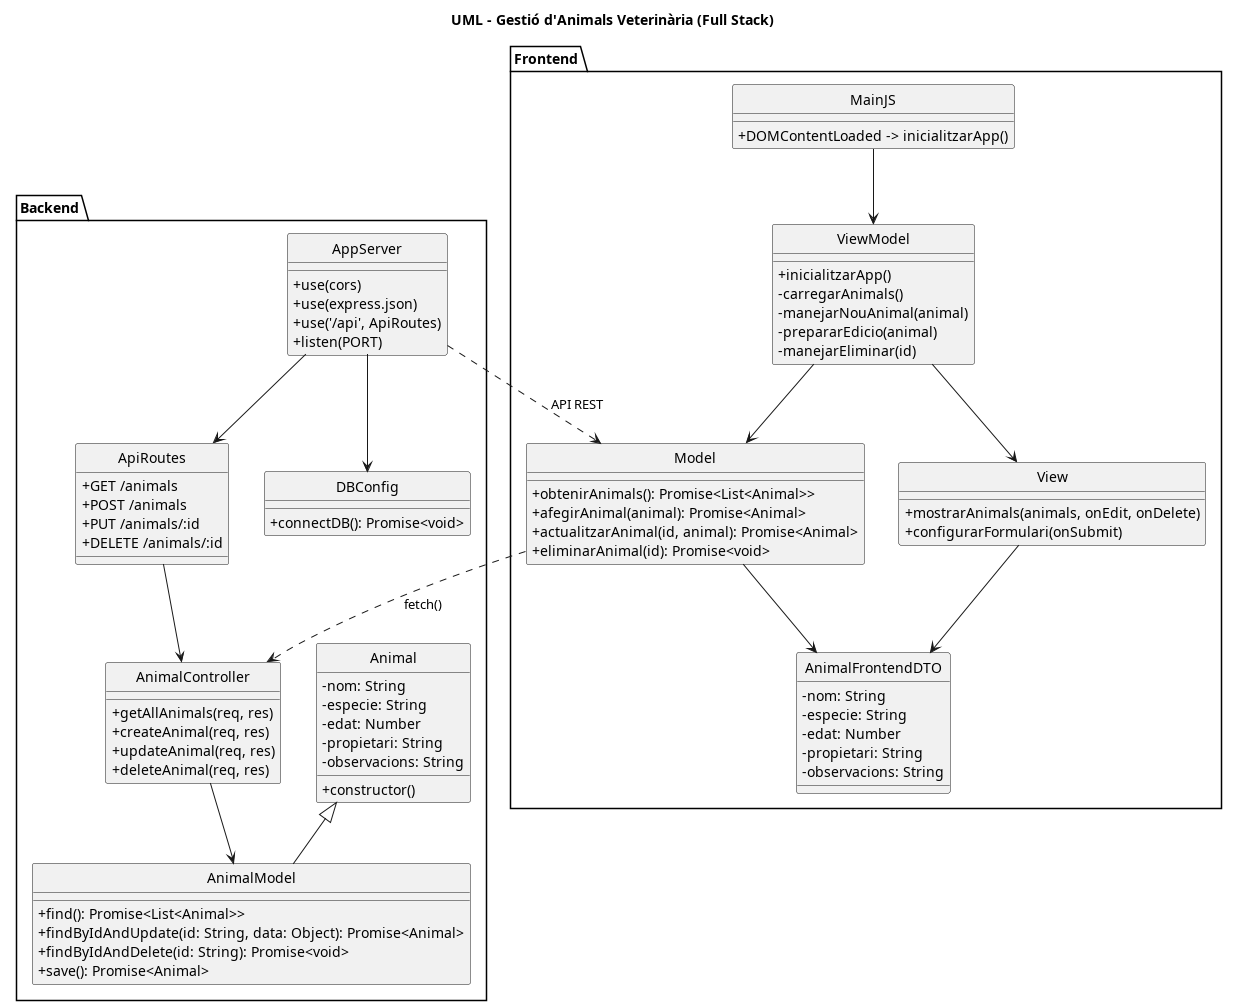

The diagram above was rendered by PlantUML. Its source (embedded in the PNG):
@startuml
skinparam style strictuml
skinparam classAttributeIconSize 0

title UML - Gestió d'Animals Veterinària (Full Stack)

package Backend {
    class Animal {
        - nom: String
        - especie: String
        - edat: Number
        - propietari: String
        - observacions: String
        + constructor()
    }

    class AnimalModel {
        + find(): Promise<List<Animal>>
        + findByIdAndUpdate(id: String, data: Object): Promise<Animal>
        + findByIdAndDelete(id: String): Promise<void>
        + save(): Promise<Animal>
    }

    class AnimalController {
        + getAllAnimals(req, res)
        + createAnimal(req, res)
        + updateAnimal(req, res)
        + deleteAnimal(req, res)
    }

    class ApiRoutes {
        + GET /animals
        + POST /animals
        + PUT /animals/:id
        + DELETE /animals/:id
    }

    class DBConfig {
        + connectDB(): Promise<void>
    }

    class AppServer {
        + use(cors)
        + use(express.json)
        + use('/api', ApiRoutes)
        + listen(PORT)
    }

    AnimalModel -up-|> Animal
    AnimalController --> AnimalModel
    ApiRoutes --> AnimalController
    AppServer --> ApiRoutes
    AppServer --> DBConfig
}

package Frontend {
    class Model {
        + obtenirAnimals(): Promise<List<Animal>>
        + afegirAnimal(animal): Promise<Animal>
        + actualitzarAnimal(id, animal): Promise<Animal>
        + eliminarAnimal(id): Promise<void>
    }

    class View {
        + mostrarAnimals(animals, onEdit, onDelete)
        + configurarFormulari(onSubmit)
    }

    class ViewModel {
        + inicialitzarApp()
        - carregarAnimals()
        - manejarNouAnimal(animal)
        - prepararEdicio(animal)
        - manejarEliminar(id)
    }

    class MainJS {
        + DOMContentLoaded -> inicialitzarApp()
    }

    class AnimalFrontendDTO {
        - nom: String
        - especie: String
        - edat: Number
        - propietari: String
        - observacions: String
    }

    ViewModel --> Model
    ViewModel --> View
    MainJS --> ViewModel
    Model --> AnimalFrontendDTO
    View --> AnimalFrontendDTO
}

Backend.AppServer ..> Frontend.Model : API REST
Frontend.Model ..> Backend.AnimalController : fetch()

@enduml